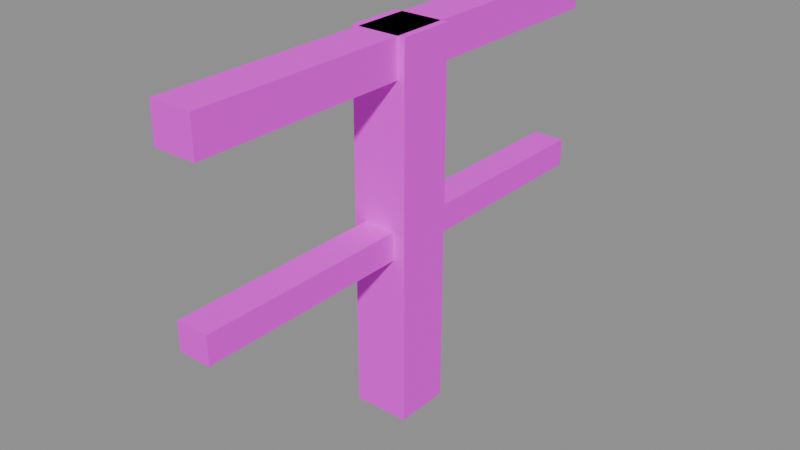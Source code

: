 # Source: bridge.wood.rail.blend  (saved by Blender 5.2.45; exported with 4.5.12 LTS)
import bpy
from mathutils import Matrix  # noqa: F401  (used for matrix-valued properties, if any)

bpy.ops.wm.read_factory_settings(use_empty=True)
scene = bpy.context.scene
scene.name = 'Scene'

# ---- images (referenced by path relative to the original .blend; pixels are not part of the script)
import os
ASSET_DIR = os.environ.get("B2B_ASSET_DIR", "")  # directory of the original .blend (textures are referenced by path, not embedded)
HERE = os.path.dirname(os.path.abspath(__file__))  # packed textures are extracted next to this script under _unpacked/

def load_image(name, relpath, width, height, colorspace="sRGB"):
    """Load a texture the original file referenced (path relative to the .blend, or extracted next to this script)."""
    p = next((c for c in (os.path.join(HERE, relpath), os.path.join(ASSET_DIR, relpath)) if relpath and os.path.exists(c)), "")
    if p:
        img = bpy.data.images.load(p, check_existing=True)
        img.name = name
    else:  # same state as the original file: an image datablock whose file is absent (Cycles renders it pink)
        img = bpy.data.images.new(name, width, height)
        img.source = "FILE"
        img.filepath = "//" + (relpath or name)
    img.colorspace_settings.name = colorspace
    return img
img_palette_png = load_image('palette.png', 'palette.png', 1024, 1024, 'sRGB')

# ---- materials (node trees are filled in below, after node groups)
mat_palette = bpy.data.materials.new('palette')

# ---- material node trees
mat_palette.use_nodes = True; mat_palette.node_tree.nodes.clear()
_N = mat_palette.node_tree.nodes; _L = mat_palette.node_tree.links
n0 = _N.new('ShaderNodeBsdfPrincipled'); n0.name = 'Principled BSDF'; n0.location = (-200, 100)
n0.inputs[2].default_value = 0.9
n0.inputs[10].default_value = 0.005
n1 = _N.new('ShaderNodeOutputMaterial'); n1.name = 'Material Output'; n1.location = (200, 100)
n2 = _N.new('ShaderNodeTexImage'); n2.name = 'Image Texture'; n2.location = (0, 0)
n2.image = img_palette_png
n2.interpolation = 'Closest'
_L.new(n0.outputs[0], n1.inputs[0])
_L.new(n2.outputs[0], n0.inputs[0])
n1.is_active_output = True

# ---- meshes
me_rail = bpy.data.meshes.new('rail')
me_rail.from_pydata([(-0.06, 0.06, 0.0), (-0.06, -0.06, 0.0), (-0.06, 0.06, 0.8), (-0.06, -0.06, 0.8), (0.06, 0.06, 0.0), (0.06, -0.06, 0.0), (0.06, 0.06, 0.8), (0.06, -0.06, 0.8), (-0.045, 0.52, 0.72), (-0.045, -0.52, 0.72), (-0.045, 0.52, 0.8), (-0.045, -0.52, 0.8), (0.045, 0.52, 0.72), (0.045, -0.52, 0.72), (0.045, 0.52, 0.8), (0.045, -0.52, 0.8), (-0.035, 0.52, 0.36), (-0.035, -0.52, 0.36), (-0.035, 0.52, 0.42), (-0.035, -0.52, 0.42), (0.035, 0.52, 0.36), (0.035, -0.52, 0.36), (0.035, 0.52, 0.42), (0.035, -0.52, 0.42)], [], [(0, 1, 3, 2), (2, 3, 7, 6), (6, 7, 5, 4), (4, 5, 1, 0), (2, 6, 4, 0), (7, 3, 1, 5), (8, 9, 11, 10), (10, 11, 15, 14), (14, 15, 13, 12), (12, 13, 9, 8), (10, 14, 12, 8), (15, 11, 9, 13), (16, 17, 19, 18), (18, 19, 23, 22), (22, 23, 21, 20), (20, 21, 17, 16), (18, 22, 20, 16), (23, 19, 17, 21)])
_uv = me_rail.uv_layers.new(name='UVMap')
_uv.uv.foreach_set('vector', [0.5625, 0.7222, 0.5625, 0.7222, 0.5625, 0.7222, 0.5625, 0.7222, 0.5625, 0.7222, 0.5625, 0.7222, 0.5625, 0.7222, 0.5625, 0.7222, 0.5625, 0.7222, 0.5625, 0.7222, 0.5625, 0.7222, 0.5625, 0.7222, 0.5625, 0.7222, 0.5625, 0.7222, 0.5625, 0.7222, 0.5625, 0.7222, 0.5625, 0.7222, 0.5625, 0.7222, 0.5625, 0.7222, 0.5625, 0.7222, 0.5625, 0.7222, 0.5625, 0.7222, 0.5625, 0.7222, 0.5625, 0.7222, 0.3125, 0.7222, 0.3125, 0.7222, 0.3125, 0.7222, 0.3125, 0.7222, 0.3125, 0.7222, 0.3125, 0.7222, 0.3125, 0.7222, 0.3125, 0.7222, 0.3125, 0.7222, 0.3125, 0.7222, 0.3125, 0.7222, 0.3125, 0.7222, 0.3125, 0.7222, 0.3125, 0.7222, 0.3125, 0.7222, 0.3125, 0.7222, 0.3125, 0.7222, 0.3125, 0.7222, 0.3125, 0.7222, 0.3125, 0.7222, 0.3125, 0.7222, 0.3125, 0.7222, 0.3125, 0.7222, 0.3125, 0.7222, 0.4375, 0.7222, 0.4375, 0.7222, 0.4375, 0.7222, 0.4375, 0.7222, 0.4375, 0.7222, 0.4375, 0.7222, 0.4375, 0.7222, 0.4375, 0.7222, 0.4375, 0.7222, 0.4375, 0.7222, 0.4375, 0.7222, 0.4375, 0.7222, 0.4375, 0.7222, 0.4375, 0.7222, 0.4375, 0.7222, 0.4375, 0.7222, 0.4375, 0.7222, 0.4375, 0.7222, 0.4375, 0.7222, 0.4375, 0.7222, 0.4375, 0.7222, 0.4375, 0.7222, 0.4375, 0.7222, 0.4375, 0.7222])
me_rail.materials.append(mat_palette)
me_rail.update()

# ---- objects
ob_bridge_wood_rail = bpy.data.objects.new('bridge.wood.rail', me_rail)

# ---- transforms, parenting, visibility, modifiers, constraints
ob_bridge_wood_rail.location = (0.0, 0.0, 0.0)

# ---- collection membership
scene.collection.objects.link(ob_bridge_wood_rail)

# ---- scene / render settings (as saved in the file)
scene.frame_start = 1; scene.frame_end = 250; scene.frame_set(1)
scene.render.engine = 'BLENDER_EEVEE_NEXT'
scene.render.bake_bias = 0.0
scene.render.bake_samples = 0
scene.render.compositor_device = 'GPU'
scene.eevee.use_volume_custom_range = False
scene.eevee.fast_gi_thickness_near = 0.1
scene.eevee.fast_gi_thickness_far = 0.0
scene.eevee.ray_tracing_options.screen_trace_thickness = 0.1
bpy.context.view_layer.update()

# ---- added for rendering (the .blend has no active camera and no usable light): camera, sun + grey world if the file has none
cam_auto = bpy.data.cameras.new('AutoCamera')
cam_auto.lens = 50.0
cam_auto.sensor_width = 36.0
cam_auto.clip_end = 1000.0
ob_auto_camera = bpy.data.objects.new('AutoCamera', cam_auto)
scene.collection.objects.link(ob_auto_camera)
ob_auto_camera.location = (1.21905, -1.46286, 1.37524)
ob_auto_camera.rotation_euler = (1.09748, -7.21219e-08, 0.694738)
scene.camera = ob_auto_camera
light_auto_sun = bpy.data.lights.new('AutoSun', 'SUN')
light_auto_sun.energy = 3.0
light_auto_sun.angle = 0.0523599
ob_auto_sun = bpy.data.objects.new('AutoSun', light_auto_sun)
scene.collection.objects.link(ob_auto_sun)
ob_auto_sun.rotation_euler = (0.872665, 0.174533, 0.523599)
if scene.world is None:
    world_auto = bpy.data.worlds.new('AutoWorld')
    world_auto.color = (0.3, 0.3, 0.3)
    scene.world = world_auto
bpy.context.view_layer.update()
